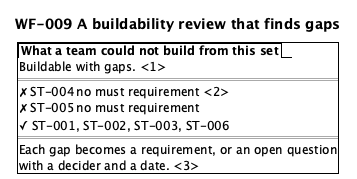

The diagram above was rendered by PlantUML. Its source (embedded in the PNG):
@startsalt
title WF-009 A buildability review that finds gaps
{+
  {/ <b>What a team could not build from this set</b> }
  Buildable with gaps. <1>
  ==
  {
    ✗ ST-004 | no must requirement <2>
    ✗ ST-005 | no must requirement
  }
  ✓ ST-001, ST-002, ST-003, ST-006
  ==
  Each gap becomes a requirement, or an open question
  with a decider and a date. <3>
}
@endsalt